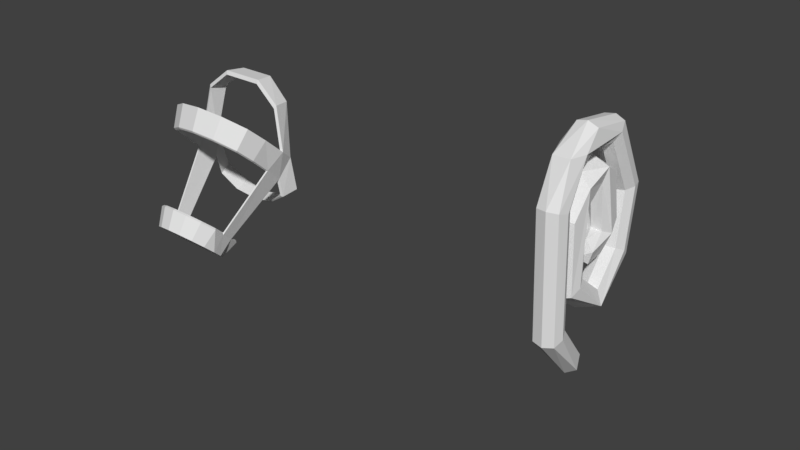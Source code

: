 # Source: halter.blend  (saved by Blender 2.78.0; exported with 4.5.12 LTS)
import bpy
from mathutils import Matrix  # noqa: F401  (used for matrix-valued properties, if any)

bpy.ops.wm.read_factory_settings(use_empty=True)
scene = bpy.context.scene
scene.name = 'Scene'

# ---- collections
col_collection_1 = bpy.data.collections.new('Collection 1'); scene.collection.children.link(col_collection_1)

# ---- world
world_world = bpy.data.worlds.new('World'); scene.world = world_world
world_world.color = (0.05088, 0.05088, 0.05088)
world_world.use_sun_shadow = False
world_world.sun_shadow_jitter_overblur = 0.0
world_world.cycles.sampling_method = 'MANUAL'

# ---- meshes
me_plane = bpy.data.meshes.new('Plane')
me_plane.from_pydata([(-0.01174, 0.1889, -1.649), (0.03688, -0.2942, -0.4368), (0.3114, -0.5104, -0.5241), (-0.2262, -0.6157, 1.7), (0.2717, -0.5643, 1.677), (-0.002307, -0.1198, 2.173), (-0.2289, -0.1129, 2.563), (0.1328, 0.2718, 2.373), (0.2706, -0.1522, 2.492), (0.04716, -0.8384, 1.75), (-0.002118, -0.3421, 1.656), (-0.2326, 0.1829, -1.519), (-0.129, 0.4159, -1.334), (0.08747, -0.7645, -0.6309), (-0.1856, -0.5562, -0.5349), (0.0465, 0.175, 2.876), (-0.2263, 0.8772, 2.573), (-0.001977, 0.7106, 2.346), (0.2694, 0.8491, 2.534), (0.04603, 1.017, 2.731), (0.02247, 1.773, 1.46), (-0.2492, 1.547, 1.375), (-0.02149, 1.281, 1.334), (0.2483, 1.51, 1.379), (-0.2408, 1.376, 0.2341), (0.2574, 1.343, 0.2803), (0.03216, 1.58, 0.1133), (-0.01467, 1.133, 0.3698), (-0.08408, 0.4759, -0.5384), (-0.216, 0.6617, -0.4092), (0.005326, 0.6621, -0.1327), (0.2836, 0.6817, -0.4711), (0.01839, -0.2324, -0.009011), (-0.25, -0.01735, 0.1232), (-0.01891, 0.2284, 0.259), (0.2484, 0.0101, 0.1515), (0.01696, -0.3077, 1.405), (-0.01724, 0.175, 1.266), (0.2515, 0.05789, 1.856), (-0.2512, -0.01232, 1.65), (0.01932, 0.07599, 2.064), (-0.2487, 0.675, 1.949), (-0.01557, 0.5216, 1.729), (0.2476, 0.5909, 2.039), (0.01679, 1.095, 1.616), (0.0182, 1.05, 0.7258), (-0.2487, 0.9168, 0.9852), (0.1506, 0.7329, 0.4419), (-0.01505, 0.6499, 0.8935), (0.2477, 0.8732, 0.7839), (0.1376, 0.3833, 0.39), (0.2249, 0.3523, 0.6425), (-0.1058, -0.7259, -0.6073), (-0.1433, -0.3727, -0.4633), (0.2299, -0.3346, -0.459), (-0.1446, -0.45, 2.482), (-0.1819, -0.4238, 1.644), (0.1907, -0.3859, 1.646), (0.1759, -0.4615, 2.493), (0.1352, 0.3841, -1.318), (-0.1821, 0.2512, 2.453), (0.2267, 0.9869, 2.667), (0.2029, 1.699, 1.386), (-0.2029, 1.36, 1.359), (-0.1946, 1.206, 0.3407), (0.1775, 1.178, 0.3591), (0.1724, 0.1817, 0.2262), (0.1997, -0.2392, 1.368), (-0.1995, 0.09819, 1.257), (0.2013, 0.9068, 1.859), (-0.1761, 0.9275, 1.873), (-0.2425, 0.4437, 0.4841), (0.1941, 0.2226, -1.521), (-0.0803, 0.7626, -0.5854), (-0.1724, 0.007709, 1.935), (-0.1564, 0.3011, 1.651), (0.1725, 0.1563, 1.471), (-0.1366, 0.6457, 2.155), (-0.1933, 0.6034, 1.772), (-0.1804, 1.094, 0.9694), (-0.1722, 0.7243, 0.4602), (-0.1965, 0.6602, 0.8224), (0.1673, 0.6814, 0.8671), (-0.04823, 0.266, 0.499), (-0.2181, 0.3502, 0.7112), (0.08174, 0.3532, 0.8321), (0.2277, -0.7572, 1.732), (0.2276, 0.1901, 2.793), (-0.1828, -0.1827, 2.229), (0.1907, -0.1539, 2.205), (-0.1461, -0.7948, 1.735), (0.2684, -0.6874, -0.6041), (-0.1476, 0.1819, 2.829), (-0.1826, 0.7599, 2.413), (0.1908, 0.7463, 2.378), (-0.1482, 1.008, 2.697), (-0.1699, 1.728, 1.401), (0.1705, 1.327, 1.352), (0.213, 1.502, 0.1516), (-0.1627, 1.537, 0.1403), (0.2008, -0.1615, 0.03818), (-0.1737, 0.6755, -0.2198), (0.198, 0.6661, -0.1796), (-0.2002, 0.1607, 0.209), (-0.1771, -0.1833, 0.01878), (-0.1741, -0.2639, 1.375), (0.2037, 1.069, 0.9751), (0.1702, 0.5625, 1.764)], [], [(83, 50, 51), (1, 57, 54), (2, 86, 91), (57, 1, 10), (1, 56, 10), (86, 2, 4), (2, 57, 4), (5, 88, 7), (8, 87, 58), (7, 88, 60), (10, 89, 57), (88, 3, 6), (5, 89, 10), (11, 52, 14), (6, 92, 16), (17, 94, 7), (7, 60, 17), (16, 92, 95), (20, 95, 19), (18, 97, 23), (23, 61, 18), (18, 94, 97), (63, 16, 21), (22, 97, 17), (24, 64, 63), (24, 63, 21), (27, 65, 22), (23, 65, 25), (23, 97, 65), (27, 102, 65), (101, 24, 29), (30, 102, 27), (103, 34, 30), (34, 66, 30), (30, 101, 103), (35, 100, 31), (68, 33, 39), (37, 76, 34), (35, 76, 38), (39, 105, 74), (75, 76, 37), (40, 43, 77), (40, 38, 43), (42, 75, 78), (69, 44, 77), (44, 70, 77), (77, 43, 69), (46, 78, 41), (42, 78, 48), (107, 49, 43), (79, 44, 45), (44, 106, 45), (48, 78, 81), (81, 46, 71), (50, 83, 71), (84, 81, 71), (0, 11, 12), (9, 13, 91, 86), (83, 51, 85), (83, 85, 84), (52, 13, 9, 90), (3, 14, 52, 90), (56, 53, 14, 3), (55, 58, 15, 92), (53, 56, 1), (54, 57, 2), (58, 87, 15), (8, 4, 57, 89), (6, 55, 92), (5, 7, 89), (60, 88, 6), (8, 89, 7), (3, 88, 56), (10, 56, 88), (9, 58, 55, 90), (4, 8, 86), (90, 55, 6, 3), (9, 86, 58), (91, 13, 0, 72), (5, 10, 88), (8, 58, 86), (52, 11, 0, 13), (53, 12, 11, 14), (59, 12, 1, 54), (12, 53, 1), (2, 72, 59, 54), (60, 6, 16, 93), (2, 91, 72), (18, 8, 7, 94), (17, 60, 93), (15, 19, 95, 92), (8, 18, 87), (61, 19, 15, 87), (95, 96, 21, 16), (18, 61, 87), (20, 19, 61), (16, 63, 93), (97, 94, 17), (17, 93, 63), (96, 95, 20), (20, 61, 62), (96, 20, 26, 99), (22, 17, 63), (23, 62, 61), (26, 62, 98), (99, 24, 21, 96), (26, 20, 62), (27, 22, 63, 64), (62, 23, 25, 98), (65, 97, 22), (31, 25, 65, 102), (24, 101, 64), (27, 64, 101), (31, 73, 26, 98), (25, 31, 98), (73, 99, 26), (99, 73, 29, 24), (32, 28, 31, 100), (30, 27, 101), (59, 72, 0, 12), (29, 33, 103, 101), (32, 104, 28), (28, 73, 31), (29, 28, 104), (29, 73, 28), (66, 35, 31, 102), (33, 29, 104), (30, 66, 102), (32, 36, 105, 104), (33, 68, 103), (34, 76, 66), (34, 103, 68), (35, 66, 76), (67, 36, 32, 100), (104, 105, 39, 33), (100, 35, 38, 67), (37, 34, 68), (36, 40, 74, 105), (39, 75, 68), (37, 68, 75), (38, 40, 36, 67), (39, 41, 78, 75), (40, 77, 74), (77, 41, 39, 74), (76, 75, 42, 107), (107, 43, 38, 76), (79, 46, 41, 70), (41, 77, 70), (69, 106, 44), (44, 79, 70), (106, 69, 43, 49), (42, 48, 107), (45, 47, 80, 79), (48, 82, 107), (49, 107, 82), (81, 78, 46), (79, 80, 71, 46), (45, 106, 47), (80, 47, 50, 71), (49, 47, 106), (84, 85, 48, 81), (84, 71, 83), (85, 82, 48), (49, 51, 50, 47), (82, 85, 51, 49)])
me_plane.use_remesh_preserve_volume = False
me_plane.use_remesh_preserve_attributes = False
me_plane.use_mirror_vertex_groups = False
me_plane.update()
me_cylinder = bpy.data.meshes.new('Cylinder')
me_cylinder.from_pydata([(1.021e-08, 0.5001, -0.6242), (-8.328e-18, 0.9435, 0.5397), (0.1844, 0.4634, -0.6242), (0.3827, 0.8885, 0.5888), (0.3408, 0.3589, -0.6242), (0.7071, 0.7109, 0.6989), (0.4453, 0.2025, -0.6242), (0.7407, 0.2522, 1.014), (0.482, 0.01806, -0.6242), (0.8017, -4.47e-08, 1.0), (0.4453, -0.1664, -0.6242), (0.7825, -0.3827, 1.0), (0.3408, -0.3228, -0.6242), (0.7071, -0.7071, 1.0), (0.1844, -0.4272, -0.6242), (0.3827, -0.9239, 1.0), (8.299e-08, -0.4639, -0.6242), (1.51e-07, -1.0, 1.0), (-0.1844, -0.4272, -0.6242), (-0.3827, -0.9239, 1.0), (-0.3408, -0.3228, -0.6242), (-0.7071, -0.7071, 1.0), (-0.4453, -0.1664, -0.6242), (-0.7825, -0.3827, 1.0), (-0.482, 0.01806, -0.6242), (-0.8017, 1.49e-08, 1.0), (-0.4453, 0.2025, -0.6242), (-0.7407, 0.2522, 1.014), (-0.3408, 0.3589, -0.6242), (-0.7071, 0.7109, 0.6989), (-0.1844, 0.4634, -0.6242), (-0.3827, 0.8885, 0.5888), (8.517e-09, 0.5831, -0.3545), (0.2174, 0.5398, -0.3545), (0.4016, 0.4167, -0.3545), (0.4521, 0.2324, -0.3545), (0.4893, 0.01506, -0.3545), (0.5248, -0.2023, -0.3545), (0.4016, -0.3866, -0.3545), (0.2174, -0.5097, -0.3545), (9.428e-08, -0.5529, -0.3545), (-0.2174, -0.5097, -0.3545), (-0.4016, -0.3866, -0.3545), (-0.5248, -0.2023, -0.3545), (-0.4893, 0.01506, -0.3545), (-0.4521, 0.2324, -0.3545), (-0.4016, 0.4167, -0.3545), (-0.2174, 0.5398, -0.3545), (1.964e-09, 0.8114, 0.3688), (0.3446, 0.747, 0.3922), (0.6367, 0.6009, 0.5106), (0.6485, 0.348, 0.6877), (0.702, 0.003473, 0.6877), (0.7046, -0.3411, 0.6877), (0.6367, -0.6332, 0.6877), (0.3446, -0.8284, 0.6877), (1.379e-07, -0.8969, 0.6877), (-0.3446, -0.8284, 0.6877), (-0.6367, -0.6332, 0.6877), (-0.7046, -0.3411, 0.6877), (-0.702, 0.003474, 0.6877), (-0.6485, 0.348, 0.6877), (-0.6367, 0.6009, 0.5106), (-0.3446, 0.747, 0.3922), (0.6624, -0.3792, 1.498), (0.309, -0.549, 1.721), (0.2634, -0.3335, 1.884), (0.6047, -0.1752, 1.649), (-0.6047, -0.1752, 1.649), (-0.2634, -0.3335, 1.884), (-0.309, -0.549, 1.721), (-0.6624, -0.3792, 1.498), (1.149e-08, 0.4789, -0.588), (1.679e-09, 0.905, 0.5305), (0.1773, 0.4437, -0.588), (0.3678, 0.8522, 0.5776), (0.3275, 0.3432, -0.588), (0.6795, 0.6815, 0.6835), (0.4279, 0.193, -0.588), (0.7118, 0.2408, 0.9865), (0.4632, 0.01572, -0.588), (0.7704, -0.001634, 0.9728), (0.4279, -0.1615, -0.588), (0.752, -0.3694, 0.9728), (0.3275, -0.3118, -0.588), (0.6795, -0.6812, 0.9728), (0.1773, -0.4122, -0.588), (0.3678, -0.8895, 0.9728), (8.143e-08, -0.4475, -0.588), (1.468e-07, -0.9626, 0.9728), (-0.1773, -0.4122, -0.588), (-0.3678, -0.8895, 0.9728), (-0.3275, -0.3118, -0.588), (-0.6795, -0.6812, 0.9728), (-0.4279, -0.1615, -0.588), (-0.752, -0.3694, 0.9728), (-0.4632, 0.01572, -0.588), (-0.7704, -0.001634, 0.9728), (-0.4279, 0.193, -0.588), (-0.7118, 0.2408, 0.9865), (-0.3275, 0.3432, -0.588), (-0.6795, 0.6815, 0.6835), (-0.1773, 0.4437, -0.588), (-0.3678, 0.8522, 0.5776), (9.864e-09, 0.5587, -0.3289), (0.2089, 0.5171, -0.3289), (0.386, 0.3988, -0.3289), (0.4345, 0.2217, -0.3289), (0.4703, 0.01284, -0.3289), (0.5043, -0.196, -0.3289), (0.386, -0.3731, -0.3289), (0.2089, -0.4915, -0.3289), (9.228e-08, -0.533, -0.3289), (-0.2089, -0.4915, -0.3289), (-0.386, -0.3731, -0.3289), (-0.5043, -0.196, -0.3289), (-0.4703, 0.01284, -0.3289), (-0.4345, 0.2217, -0.3289), (-0.386, 0.3988, -0.3289), (-0.2089, 0.5171, -0.3289), (3.567e-09, 0.7782, 0.3662), (0.3311, 0.7162, 0.3887), (0.6118, 0.5758, 0.5024), (0.6232, 0.3328, 0.6726), (0.6746, 0.001704, 0.6726), (0.6771, -0.3294, 0.6726), (0.6118, -0.6101, 0.6726), (0.3311, -0.7977, 0.6726), (1.342e-07, -0.8636, 0.6726), (-0.3311, -0.7977, 0.6726), (-0.6118, -0.6101, 0.6726), (-0.6771, -0.3294, 0.6726), (-0.6746, 0.001704, 0.6726), (-0.6232, 0.3328, 0.6726), (-0.6118, 0.5758, 0.5024), (-0.3311, 0.7162, 0.3887), (0.6365, -0.366, 1.451), (0.297, -0.5292, 1.666), (0.2531, -0.3222, 1.822), (0.5811, -0.17, 1.597), (-0.5811, -0.17, 1.597), (-0.2531, -0.3222, 1.822), (-0.297, -0.5292, 1.666), (-0.6365, -0.366, 1.451)], [], [(48, 1, 3, 49), (49, 3, 5, 50), (50, 5, 7, 51), (51, 7, 9, 52), (52, 9, 11, 53), (53, 11, 13, 54), (54, 13, 15, 55), (55, 15, 17, 56), (56, 17, 19, 57), (57, 19, 21, 58), (58, 21, 23, 59), (59, 23, 25, 60), (60, 25, 27, 61), (61, 27, 29, 62), (62, 29, 31, 63), (63, 31, 1, 48), (30, 47, 32, 0), (28, 46, 47, 30), (26, 45, 46, 28), (24, 44, 45, 26), (22, 43, 44, 24), (20, 42, 43, 22), (18, 41, 42, 20), (16, 40, 41, 18), (14, 39, 40, 16), (12, 38, 39, 14), (10, 37, 38, 12), (8, 36, 37, 10), (6, 35, 36, 8), (4, 34, 35, 6), (2, 33, 34, 4), (0, 32, 33, 2), (44, 60, 61, 45), (35, 51, 52, 36), (27, 25, 71, 68), (9, 7, 67, 64), (64, 67, 66, 65), (68, 71, 70, 69), (66, 69, 70, 65), (120, 121, 75, 73), (121, 122, 77, 75), (122, 123, 79, 77), (123, 124, 81, 79), (124, 125, 83, 81), (125, 126, 85, 83), (126, 127, 87, 85), (127, 128, 89, 87), (128, 129, 91, 89), (129, 130, 93, 91), (130, 131, 95, 93), (131, 132, 97, 95), (132, 133, 99, 97), (133, 134, 101, 99), (134, 135, 103, 101), (135, 120, 73, 103), (102, 72, 104, 119), (100, 102, 119, 118), (98, 100, 118, 117), (96, 98, 117, 116), (94, 96, 116, 115), (92, 94, 115, 114), (90, 92, 114, 113), (88, 90, 113, 112), (86, 88, 112, 111), (84, 86, 111, 110), (82, 84, 110, 109), (80, 82, 109, 108), (78, 80, 108, 107), (76, 78, 107, 106), (74, 76, 106, 105), (72, 74, 105, 104), (116, 117, 133, 132), (107, 108, 124, 123), (99, 140, 143, 97), (81, 136, 139, 79), (136, 137, 138, 139), (140, 141, 142, 143), (138, 137, 142, 141), (1, 31, 103, 73), (31, 29, 101, 103), (29, 27, 99, 101), (27, 68, 140, 99), (68, 69, 141, 140), (69, 66, 138, 141), (66, 67, 139, 138), (67, 7, 79, 139), (7, 5, 77, 79), (5, 3, 75, 77), (3, 1, 73, 75), (9, 64, 136, 81), (64, 65, 137, 136), (65, 70, 142, 137), (70, 71, 143, 142), (71, 25, 97, 143), (25, 23, 95, 97), (23, 21, 93, 95), (21, 19, 91, 93), (19, 17, 89, 91), (17, 15, 87, 89), (15, 13, 85, 87), (13, 11, 83, 85), (11, 9, 81, 83), (52, 53, 125, 124), (53, 54, 126, 125), (54, 55, 127, 126), (55, 56, 128, 127), (56, 57, 129, 128), (57, 58, 130, 129), (58, 59, 131, 130), (59, 60, 132, 131), (60, 44, 116, 132), (44, 43, 115, 116), (43, 42, 114, 115), (42, 41, 113, 114), (41, 40, 112, 113), (40, 39, 111, 112), (39, 38, 110, 111), (38, 37, 109, 110), (37, 36, 108, 109), (36, 52, 124, 108), (35, 34, 106, 107), (34, 33, 105, 106), (33, 32, 104, 105), (32, 47, 119, 104), (47, 46, 118, 119), (46, 45, 117, 118), (45, 61, 133, 117), (61, 62, 134, 133), (62, 63, 135, 134), (63, 48, 120, 135), (48, 49, 121, 120), (49, 50, 122, 121), (50, 51, 123, 122), (51, 35, 107, 123), (2, 4, 76, 74), (4, 6, 78, 76), (6, 8, 80, 78), (8, 10, 82, 80), (10, 12, 84, 82), (12, 14, 86, 84), (14, 16, 88, 86), (16, 18, 90, 88), (18, 20, 92, 90), (20, 22, 94, 92), (22, 24, 96, 94), (24, 26, 98, 96), (26, 28, 100, 98), (28, 30, 102, 100), (30, 0, 72, 102), (0, 2, 74, 72)])
me_cylinder.use_remesh_preserve_volume = False
me_cylinder.use_remesh_preserve_attributes = False
me_cylinder.use_mirror_vertex_groups = False
me_cylinder.update()

# ---- objects
ob_plane = bpy.data.objects.new('Plane', me_plane)
ob_cylinder = bpy.data.objects.new('Cylinder', me_cylinder)

# ---- transforms, parenting, visibility, modifiers, constraints
ob_plane.location = (1.648, -0.455, 0.6315)
ob_plane.lineart.crease_threshold = 0.0
ob_cylinder.location = (-1.592, -4.791, 2.839)
ob_cylinder.rotation_euler = (-0.7374, -0.0, 0.0)
ob_cylinder.lineart.crease_threshold = 0.0

# ---- collection membership
col_collection_1.objects.link(ob_plane)
col_collection_1.objects.link(ob_cylinder)

# ---- scene / render settings (as saved in the file)
scene.frame_start = 1; scene.frame_end = 250; scene.frame_set(1)
scene.render.engine = 'BLENDER_EEVEE_NEXT'
scene.render.resolution_percentage = 50
scene.render.dither_intensity = 0.0
scene.cycles.use_denoising = False
scene.cycles.samples = 128
scene.cycles.sampling_pattern = 'TABULATED_SOBOL'
scene.cycles.light_sampling_threshold = 0.0
scene.cycles.use_adaptive_sampling = False
scene.cycles.use_light_tree = False
scene.cycles.blur_glossy = 0.0
scene.cycles.sample_clamp_indirect = 0.0
scene.view_settings.view_transform = 'Standard'
bpy.context.view_layer.update()

# ---- added for rendering (the .blend has no active camera and no usable light): camera, sun
cam_auto = bpy.data.cameras.new('AutoCamera')
cam_auto.lens = 50.0
cam_auto.sensor_width = 36.0
cam_auto.clip_end = 1000.0
ob_auto_camera = bpy.data.objects.new('AutoCamera', cam_auto)
scene.collection.objects.link(ob_auto_camera)
ob_auto_camera.location = (9.34821, -13.7947, 9.596)
ob_auto_camera.rotation_euler = (1.09748, -7.21219e-08, 0.694738)
scene.camera = ob_auto_camera
light_auto_sun = bpy.data.lights.new('AutoSun', 'SUN')
light_auto_sun.energy = 3.0
light_auto_sun.angle = 0.0523599
ob_auto_sun = bpy.data.objects.new('AutoSun', light_auto_sun)
scene.collection.objects.link(ob_auto_sun)
ob_auto_sun.rotation_euler = (0.872665, 0.174533, 0.523599)
bpy.context.view_layer.update()
